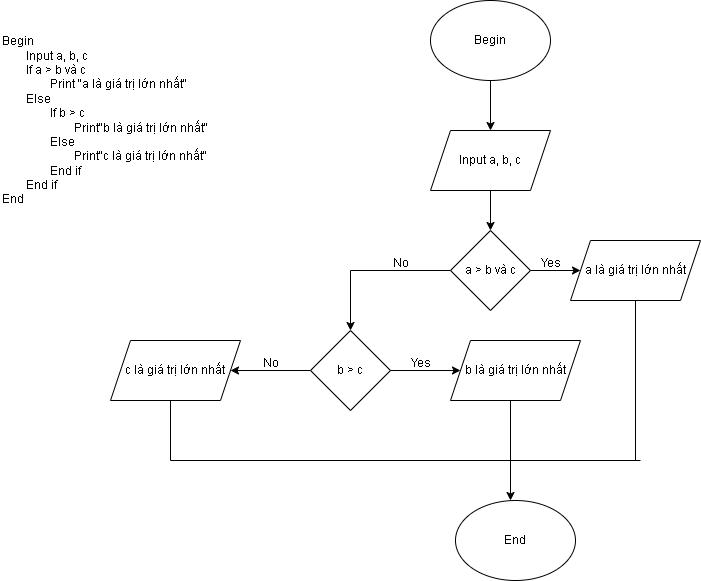

The diagram above was exported from draw.io. Its source (the exported page's mxGraphModel, read from the mxfile embedded in the PNG):
<mxGraphModel dx="750" dy="457" grid="1" gridSize="10" guides="1" tooltips="1" connect="1" arrows="1" fold="1" page="1" pageScale="1" pageWidth="827" pageHeight="1169" math="0" shadow="0">
  <root>
    <mxCell id="0" />
    <mxCell id="1" parent="0" />
    <mxCell id="UeeZOr92cqu6fYisdSHC-2" value="Begin&lt;div&gt;&lt;span style=&quot;white-space: pre;&quot;&gt;&#09;&lt;/span&gt;Input a, b, c&lt;/div&gt;&lt;div&gt;&lt;span style=&quot;white-space: pre;&quot;&gt;&#09;&lt;/span&gt;If a &amp;gt; b và c&lt;br&gt;&lt;/div&gt;&lt;div&gt;&lt;span style=&quot;white-space: pre;&quot;&gt;&#09;&lt;span style=&quot;white-space: pre;&quot;&gt;&#09;&lt;/span&gt;&lt;/span&gt;Print &quot;a là giá trị lớn nhất&quot;&lt;br&gt;&lt;/div&gt;&lt;div&gt;&lt;span style=&quot;white-space: pre;&quot;&gt;&#09;&lt;/span&gt;Else&lt;br&gt;&lt;/div&gt;&lt;div&gt;&lt;span style=&quot;white-space: pre;&quot;&gt;&#09;&lt;/span&gt;&lt;span style=&quot;white-space: pre;&quot;&gt;&#09;&lt;/span&gt;If b &amp;gt; c&lt;br&gt;&lt;/div&gt;&lt;div&gt;&lt;span style=&quot;white-space: pre;&quot;&gt;&#09;&lt;/span&gt;&lt;span style=&quot;white-space: pre;&quot;&gt;&#09;&lt;span style=&quot;white-space: pre;&quot;&gt;&#09;&lt;/span&gt;&lt;/span&gt;Print&quot;b là giá trị lớn nhất&quot;&lt;br&gt;&lt;/div&gt;&lt;div&gt;&lt;span style=&quot;white-space: pre;&quot;&gt;&#09;&lt;/span&gt;&lt;span style=&quot;white-space: pre;&quot;&gt;&#09;&lt;/span&gt;Else&lt;/div&gt;&lt;div&gt;&lt;span style=&quot;white-space: pre;&quot;&gt;&#09;&lt;/span&gt;&lt;span style=&quot;white-space: pre;&quot;&gt;&#09;&lt;/span&gt;&lt;span style=&quot;white-space: pre;&quot;&gt;&#09;&lt;/span&gt;Print&quot;c là giá trị lớn nhất&quot;&lt;br&gt;&lt;/div&gt;&lt;div&gt;&lt;span style=&quot;white-space: pre;&quot;&gt;&#09;&lt;/span&gt;&lt;span style=&quot;white-space: pre;&quot;&gt;&#09;&lt;/span&gt;End if&lt;br&gt;&lt;/div&gt;&lt;div&gt;&lt;span style=&quot;white-space: pre;&quot;&gt;&#09;&lt;/span&gt;End if&lt;br&gt;&lt;/div&gt;&lt;div&gt;End&lt;/div&gt;" style="text;html=1;align=left;verticalAlign=middle;whiteSpace=wrap;rounded=0;" parent="1" vertex="1">
      <mxGeometry x="20" y="20" width="230" height="200" as="geometry" />
    </mxCell>
    <mxCell id="UeeZOr92cqu6fYisdSHC-3" value="Begin" style="ellipse;whiteSpace=wrap;html=1;" parent="1" vertex="1">
      <mxGeometry x="450" width="120" height="80" as="geometry" />
    </mxCell>
    <mxCell id="UeeZOr92cqu6fYisdSHC-4" value="" style="endArrow=classic;html=1;rounded=0;exitX=0.5;exitY=1;exitDx=0;exitDy=0;" parent="1" source="UeeZOr92cqu6fYisdSHC-3" edge="1">
      <mxGeometry width="50" height="50" relative="1" as="geometry">
        <mxPoint x="520" y="160" as="sourcePoint" />
        <mxPoint x="510" y="130" as="targetPoint" />
      </mxGeometry>
    </mxCell>
    <mxCell id="UeeZOr92cqu6fYisdSHC-5" value="Input a, b, c" style="shape=parallelogram;perimeter=parallelogramPerimeter;whiteSpace=wrap;html=1;fixedSize=1;" parent="1" vertex="1">
      <mxGeometry x="450" y="130" width="120" height="60" as="geometry" />
    </mxCell>
    <mxCell id="UeeZOr92cqu6fYisdSHC-6" value="" style="endArrow=classic;html=1;rounded=0;exitX=0.5;exitY=1;exitDx=0;exitDy=0;" parent="1" source="UeeZOr92cqu6fYisdSHC-5" edge="1">
      <mxGeometry width="50" height="50" relative="1" as="geometry">
        <mxPoint x="520" y="280" as="sourcePoint" />
        <mxPoint x="510" y="230" as="targetPoint" />
      </mxGeometry>
    </mxCell>
    <mxCell id="UeeZOr92cqu6fYisdSHC-7" value="a &amp;gt; b và c" style="rhombus;whiteSpace=wrap;html=1;" parent="1" vertex="1">
      <mxGeometry x="470" y="230" width="80" height="80" as="geometry" />
    </mxCell>
    <mxCell id="UeeZOr92cqu6fYisdSHC-8" value="" style="endArrow=classic;html=1;rounded=0;exitX=1;exitY=0.5;exitDx=0;exitDy=0;" parent="1" source="UeeZOr92cqu6fYisdSHC-7" edge="1">
      <mxGeometry width="50" height="50" relative="1" as="geometry">
        <mxPoint x="600" y="290" as="sourcePoint" />
        <mxPoint x="600" y="270" as="targetPoint" />
      </mxGeometry>
    </mxCell>
    <mxCell id="UeeZOr92cqu6fYisdSHC-9" value="a là giá trị lớn nhất" style="shape=parallelogram;perimeter=parallelogramPerimeter;whiteSpace=wrap;html=1;fixedSize=1;" parent="1" vertex="1">
      <mxGeometry x="590" y="240" width="130" height="60" as="geometry" />
    </mxCell>
    <mxCell id="UeeZOr92cqu6fYisdSHC-11" value="" style="endArrow=classic;html=1;rounded=0;exitX=0;exitY=0.5;exitDx=0;exitDy=0;" parent="1" source="UeeZOr92cqu6fYisdSHC-7" edge="1">
      <mxGeometry width="50" height="50" relative="1" as="geometry">
        <mxPoint x="330" y="300" as="sourcePoint" />
        <mxPoint x="370" y="330" as="targetPoint" />
        <Array as="points">
          <mxPoint x="370" y="270" />
        </Array>
      </mxGeometry>
    </mxCell>
    <mxCell id="UeeZOr92cqu6fYisdSHC-12" value="b &amp;gt; c" style="rhombus;whiteSpace=wrap;html=1;" parent="1" vertex="1">
      <mxGeometry x="330" y="330" width="80" height="80" as="geometry" />
    </mxCell>
    <mxCell id="UeeZOr92cqu6fYisdSHC-13" value="Yes" style="text;html=1;align=center;verticalAlign=middle;resizable=0;points=[];autosize=1;strokeColor=none;fillColor=none;" parent="1" vertex="1">
      <mxGeometry x="550" y="248" width="40" height="30" as="geometry" />
    </mxCell>
    <mxCell id="UeeZOr92cqu6fYisdSHC-14" value="No" style="text;html=1;align=center;verticalAlign=middle;resizable=0;points=[];autosize=1;strokeColor=none;fillColor=none;" parent="1" vertex="1">
      <mxGeometry x="400" y="248" width="40" height="30" as="geometry" />
    </mxCell>
    <mxCell id="UeeZOr92cqu6fYisdSHC-15" value="" style="endArrow=classic;html=1;rounded=0;exitX=0;exitY=0.5;exitDx=0;exitDy=0;" parent="1" source="UeeZOr92cqu6fYisdSHC-12" edge="1">
      <mxGeometry width="50" height="50" relative="1" as="geometry">
        <mxPoint x="200" y="360" as="sourcePoint" />
        <mxPoint x="250" y="370" as="targetPoint" />
      </mxGeometry>
    </mxCell>
    <mxCell id="UeeZOr92cqu6fYisdSHC-16" value="" style="endArrow=classic;html=1;rounded=0;exitX=1;exitY=0.5;exitDx=0;exitDy=0;" parent="1" source="UeeZOr92cqu6fYisdSHC-12" edge="1">
      <mxGeometry width="50" height="50" relative="1" as="geometry">
        <mxPoint x="480" y="400" as="sourcePoint" />
        <mxPoint x="480" y="370" as="targetPoint" />
      </mxGeometry>
    </mxCell>
    <mxCell id="UeeZOr92cqu6fYisdSHC-17" value="b là giá trị lớn nhất" style="shape=parallelogram;perimeter=parallelogramPerimeter;whiteSpace=wrap;html=1;fixedSize=1;" parent="1" vertex="1">
      <mxGeometry x="470" y="340" width="130" height="60" as="geometry" />
    </mxCell>
    <mxCell id="UeeZOr92cqu6fYisdSHC-18" value="Yes" style="text;html=1;align=center;verticalAlign=middle;resizable=0;points=[];autosize=1;strokeColor=none;fillColor=none;" parent="1" vertex="1">
      <mxGeometry x="420" y="348" width="40" height="30" as="geometry" />
    </mxCell>
    <mxCell id="UeeZOr92cqu6fYisdSHC-20" value="No" style="text;html=1;align=center;verticalAlign=middle;resizable=0;points=[];autosize=1;strokeColor=none;fillColor=none;" parent="1" vertex="1">
      <mxGeometry x="270" y="348" width="40" height="30" as="geometry" />
    </mxCell>
    <mxCell id="UeeZOr92cqu6fYisdSHC-21" value="c là giá trị lớn nhất" style="shape=parallelogram;perimeter=parallelogramPerimeter;whiteSpace=wrap;html=1;fixedSize=1;" parent="1" vertex="1">
      <mxGeometry x="130" y="340" width="130" height="60" as="geometry" />
    </mxCell>
    <mxCell id="UeeZOr92cqu6fYisdSHC-23" value="" style="endArrow=none;html=1;rounded=0;" parent="1" edge="1">
      <mxGeometry width="50" height="50" relative="1" as="geometry">
        <mxPoint x="190" y="460" as="sourcePoint" />
        <mxPoint x="190" y="400" as="targetPoint" />
      </mxGeometry>
    </mxCell>
    <mxCell id="UeeZOr92cqu6fYisdSHC-24" value="" style="endArrow=none;html=1;rounded=0;" parent="1" edge="1">
      <mxGeometry width="50" height="50" relative="1" as="geometry">
        <mxPoint x="530" y="460" as="sourcePoint" />
        <mxPoint x="530" y="400" as="targetPoint" />
      </mxGeometry>
    </mxCell>
    <mxCell id="UeeZOr92cqu6fYisdSHC-25" value="" style="endArrow=none;html=1;rounded=0;entryX=0.5;entryY=1;entryDx=0;entryDy=0;" parent="1" target="UeeZOr92cqu6fYisdSHC-9" edge="1">
      <mxGeometry width="50" height="50" relative="1" as="geometry">
        <mxPoint x="655" y="460" as="sourcePoint" />
        <mxPoint x="700" y="330" as="targetPoint" />
      </mxGeometry>
    </mxCell>
    <mxCell id="UeeZOr92cqu6fYisdSHC-26" value="" style="endArrow=none;html=1;rounded=0;" parent="1" edge="1">
      <mxGeometry width="50" height="50" relative="1" as="geometry">
        <mxPoint x="190" y="460" as="sourcePoint" />
        <mxPoint x="660" y="460" as="targetPoint" />
      </mxGeometry>
    </mxCell>
    <mxCell id="UeeZOr92cqu6fYisdSHC-27" value="" style="endArrow=classic;html=1;rounded=0;" parent="1" edge="1">
      <mxGeometry width="50" height="50" relative="1" as="geometry">
        <mxPoint x="530" y="460" as="sourcePoint" />
        <mxPoint x="530" y="500" as="targetPoint" />
      </mxGeometry>
    </mxCell>
    <mxCell id="UeeZOr92cqu6fYisdSHC-28" value="End" style="ellipse;whiteSpace=wrap;html=1;" parent="1" vertex="1">
      <mxGeometry x="475" y="500" width="120" height="80" as="geometry" />
    </mxCell>
  </root>
</mxGraphModel>